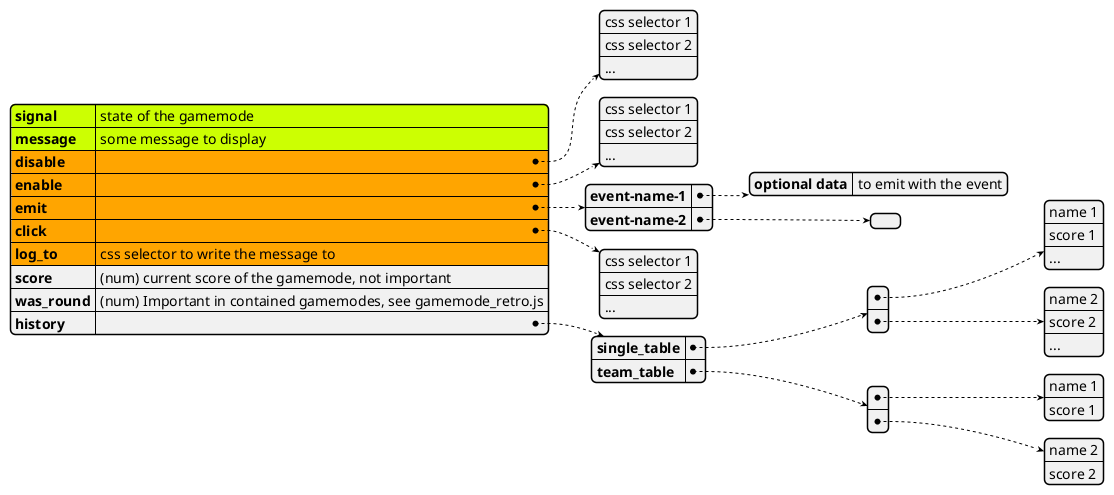

The diagram above was rendered by PlantUML. Its source (embedded in the PNG):
@startjson Server-to-Client
<style>
    .h1 {
        BackgroundColor orange
    }
</style>
#highlight signal
#highlight message
#highlight disable <<h1>>
#highlight enable <<h1>>
#highlight emit <<h1>>
#highlight click <<h1>>
#highlight log_to <<h1>>
{
    "signal": "state of the gamemode",
    "message": "some message to display",
    "disable": ["css selector 1", "css selector 2", "..."],
    "enable": ["css selector 1", "css selector 2", "..."],
    "emit": {
        "event-name-1": {"optional data": "to emit with the event"},
        "event-name-2": {}
    },
    "click": ["css selector 1", "css selector 2", "..."],
    "log_to": "css selector to write the message to",
    "score": "(num) current score of the gamemode, not important",
    "was_round": "(num) Important in contained gamemodes, see gamemode_retro.js",
    "history": {
        "single_table": [["name 1", "score 1", "..."], ["name 2", "score 2", "..."]],
        "team_table": [["name 1", "score 1"], ["name 2", "score 2"]]
    }
}
@endjson